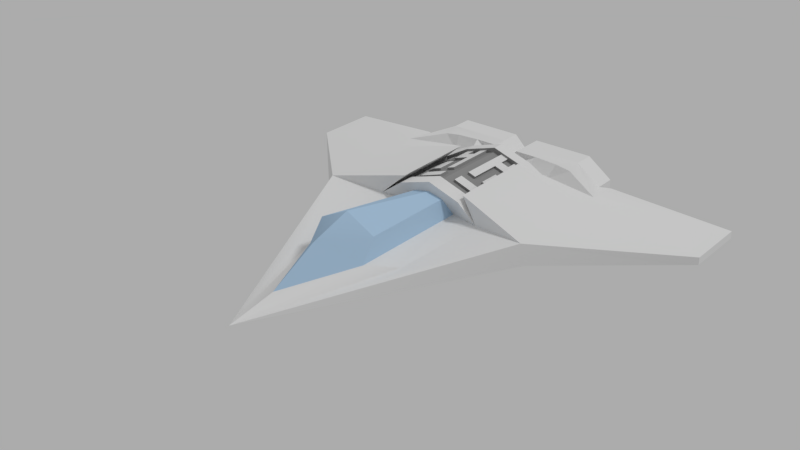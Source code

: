# Source: Ship.blend  (saved by Blender 2.77.0; exported with 4.5.12 LTS)
import bpy
from mathutils import Matrix  # noqa: F401  (used for matrix-valued properties, if any)

bpy.ops.wm.read_factory_settings(use_empty=True)
scene = bpy.context.scene
scene.name = 'Scene'

# ---- collections
col_collection_1 = bpy.data.collections.new('Collection 1'); scene.collection.children.link(col_collection_1)

# ---- materials (node trees are filled in below, after node groups)
mat_ship = bpy.data.materials.new('Ship')
mat_ship.alpha_threshold = 0.0
mat_ship.roughness = 0.5
mat_cockpit = bpy.data.materials.new('Cockpit')
mat_cockpit.alpha_threshold = 0.0
mat_cockpit.diffuse_color = (0.4397, 0.6172, 0.7991, 1.0)
mat_cockpit.roughness = 0.5
mat_gray = bpy.data.materials.new('Gray')
mat_gray.alpha_threshold = 0.0
mat_gray.diffuse_color = (0.3095, 0.3095, 0.3095, 1.0)
mat_gray.roughness = 0.5

# ---- material node trees
mat_ship.use_nodes = True; mat_ship.node_tree.nodes.clear()
_N = mat_ship.node_tree.nodes; _L = mat_ship.node_tree.links
n0 = _N.new('ShaderNodeOutputMaterial'); n0.name = 'Material Output'; n0.location = (300, 300)
n1 = _N.new('ShaderNodeBsdfDiffuse'); n1.name = 'Diffuse BSDF'; n1.location = (10, 300)
_L.new(n1.outputs[0], n0.inputs[0])
n0.is_active_output = True
mat_cockpit.use_nodes = True; mat_cockpit.node_tree.nodes.clear()
_N = mat_cockpit.node_tree.nodes; _L = mat_cockpit.node_tree.links
n0 = _N.new('ShaderNodeOutputMaterial'); n0.name = 'Material Output'; n0.location = (300, 300)
n1 = _N.new('ShaderNodeBsdfDiffuse'); n1.name = 'Diffuse BSDF'; n1.location = (10, 300)
n1.inputs[0].default_value = (0.4394, 0.6143, 0.8, 1.0)
_L.new(n1.outputs[0], n0.inputs[0])
n0.is_active_output = True
mat_gray.use_nodes = True; mat_gray.node_tree.nodes.clear()
_N = mat_gray.node_tree.nodes; _L = mat_gray.node_tree.links
n0 = _N.new('ShaderNodeOutputMaterial'); n0.name = 'Material Output'; n0.location = (300, 300)
n1 = _N.new('ShaderNodeBsdfDiffuse'); n1.name = 'Diffuse BSDF'; n1.location = (10, 300)
n1.inputs[0].default_value = (0.3078, 0.3078, 0.3078, 1.0)
_L.new(n1.outputs[0], n0.inputs[0])
n0.is_active_output = True

# ---- world
world_world = bpy.data.worlds.new('World'); scene.world = world_world
world_world.color = (0.4109, 0.4109, 0.4109)
world_world.use_sun_shadow = False
world_world.sun_shadow_jitter_overblur = 0.0
world_world.cycles.sampling_method = 'MANUAL'

# ---- lights
light_sun = bpy.data.lights.new('Sun', 'SUN')
light_sun.transmission_factor = 0.0
light_sun.angle = 0.1993
light_sun.energy = 1.0
light_sun.shadow_buffer_clip_start = 0.5
light_sun.shadow_soft_size = 0.1
light_sun.shadow_cascade_max_distance = 1000.0

# ---- meshes
me_plane = bpy.data.meshes.new('Plane')
me_plane.from_pydata([(-0.3075, 0.8828, 0.1134), (-0.9323, 1.0, -0.0344), (-1.092e-07, -0.7234, 0.0), (-0.9323, 0.7292, -0.0344), (-0.458, 0.262, 0.05253), (1.145e-07, 0.7581, -0.1217), (-0.9323, 1.0, -0.0656), (-0.46, 0.8937, 0.04246), (-0.9323, 0.7292, -0.0656), (-0.478, 0.262, -0.03115), (-0.4753, 0.7579, -0.02121), (-0.4601, 0.7579, 0.05369), (-0.4753, 0.8937, -0.02123), (-0.09409, 0.3436, 0.02129), (-7.901e-08, -0.5233, 0.03569), (-0.4123, 0.8828, 0.0384), (-0.4123, 0.8828, -0.05393), (-0.3075, 0.8807, -0.1267), (-0.3075, 0.971, 0.1134), (1.33e-07, 0.8811, -0.07863), (-0.05209, 0.8828, 0.1134), (1.332e-07, 0.8824, 0.06301), (-0.05209, 0.8807, -0.1267), (-0.4123, 0.971, 0.0384), (-0.4123, 0.971, -0.05393), (-0.3075, 0.9688, -0.1267), (1.463e-07, 0.9692, -0.07863), (-0.05209, 0.971, 0.1134), (1.465e-07, 0.9705, 0.06301), (-0.05209, 0.9688, -0.1267), (-0.3039, 0.971, 0.09994), (-0.3967, 0.971, 0.03331), (-0.3967, 0.971, -0.04873), (-0.3039, 0.9688, -0.1134), (1.463e-07, 0.9692, -0.05695), (-0.05581, 0.971, 0.09994), (1.465e-07, 0.9705, 0.04447), (-0.05581, 0.9688, -0.1134), (-0.3039, 0.8473, 0.09994), (-0.3967, 0.8473, 0.03331), (-0.3967, 0.8473, -0.04873), (-0.3039, 0.8451, -0.1134), (1.277e-07, 0.8455, -0.05695), (-0.05581, 0.8473, 0.09994), (1.279e-07, 0.8468, 0.04447), (-0.05581, 0.8451, -0.1134), (-0.2814, 0.8474, 0.0629), (-0.2369, 0.8474, 0.04448), (-0.2185, 0.8474, -2.749e-09), (-0.2369, 0.8474, -0.04448), (-0.2814, 0.8474, -0.0629), (-0.3259, 0.8474, -0.04448), (-0.3443, 0.8474, 7.501e-10), (-0.3259, 0.8474, 0.04448), (-0.1111, 0.8474, 0.0629), (-0.0666, 0.8474, 0.04448), (-0.04818, 0.8474, -2.749e-09), (-0.0666, 0.8474, -0.04448), (-0.1111, 0.8474, -0.0629), (-0.1556, 0.8474, -0.04448), (-0.174, 0.8474, 7.501e-10), (-0.1556, 0.8474, 0.04448), (-0.2805, 0.7579, -0.1442), (-0.3758, 0.7579, -0.08978), (-0.1111, 0.9224, 0.0629), (-0.0666, 0.9224, 0.04448), (-0.04818, 0.9224, -2.749e-09), (-0.0666, 0.9224, -0.04448), (-0.1111, 0.9224, -0.0629), (-0.1556, 0.9224, -0.04448), (-0.174, 0.9224, 7.501e-10), (-0.1556, 0.9224, 0.04448), (-0.2814, 0.9224, 0.0629), (-0.2369, 0.9224, 0.04448), (-0.2185, 0.9224, -2.749e-09), (-0.2369, 0.9224, -0.04448), (-0.2814, 0.9224, -0.0629), (-0.3259, 0.9224, -0.04448), (-0.3443, 0.9224, 7.501e-10), (-0.3259, 0.9224, 0.04448), (-0.1111, 0.9224, 0.03774), (-0.08439, 0.9224, 0.02669), (-0.07334, 0.9224, -1.65e-09), (-0.08439, 0.9224, -0.02669), (-0.1111, 0.9224, -0.03774), (-0.1378, 0.9224, -0.02669), (-0.1488, 0.9224, 4.5e-10), (-0.1378, 0.9224, 0.02669), (-0.1111, 0.7724, 0.03774), (-0.08439, 0.7724, 0.02669), (-0.07334, 0.7724, -1.65e-09), (-0.08439, 0.7724, -0.02669), (-0.1111, 0.7724, -0.03774), (-0.1378, 0.7724, -0.02669), (-0.1488, 0.7724, 4.5e-10), (-0.1378, 0.7724, 0.02669), (-0.2814, 0.9224, 0.03774), (-0.2547, 0.9224, 0.02669), (-0.2437, 0.9224, -1.65e-09), (-0.2547, 0.9224, -0.02669), (-0.2814, 0.9224, -0.03774), (-0.3081, 0.9224, -0.02669), (-0.3191, 0.9224, 4.5e-10), (-0.3081, 0.9224, 0.02669), (-0.2814, 0.7724, 0.03774), (-0.2547, 0.7724, 0.02669), (-0.2437, 0.7724, -1.65e-09), (-0.2547, 0.7724, -0.02669), (-0.2814, 0.7724, -0.03774), (-0.3081, 0.7724, -0.02669), (-0.3191, 0.7724, 4.5e-10), (-0.3081, 0.7724, 0.02669), (-2.282e-08, -0.1512, 0.1958), (4.681e-08, 0.31, 0.1031), (-0.1268, -0.2125, 0.04861), (-0.1966, -0.09455, 0.01363), (-0.217, -0.1461, 0.0204), (-0.06424, 0.3082, 0.09006), (-0.1223, -0.1512, 0.1342), (-4.893e-08, -0.3248, 0.1408), (4.692e-08, 0.31, 0.1428), (-0.1389, 0.31, 0.09874), (-0.2288, 0.3028, 0.03174), (1.192e-07, 0.7885, 0.1428), (-0.1389, 0.7885, 0.09874), (-0.2283, 0.7813, 0.0557), (-0.3075, 0.8226, 0.09814), (-0.05209, 0.8226, 0.1134), (-0.2429, 0.8226, 0.1086), (1.236e-07, 0.8184, 0.06301), (-0.1475, 0.8226, 0.1134), (1.191e-07, 0.7885, 0.06345), (-0.05209, 0.8226, 0.06234), (-0.05245, 0.7885, 0.06408), (-0.4594, 0.6562, 0.0533), (-0.1389, 0.3792, 0.09874), (-0.1389, 0.7383, 0.09874), (-0.2285, 0.722, 0.04771), (-0.2286, 0.363, 0.03973), (5.738e-08, 0.3792, 0.1428), (1.116e-07, 0.7383, 0.1428), (-0.1306, 0.3793, 0.08051), (-0.1306, 0.7384, 0.08051), (-0.2201, 0.7221, 0.02948), (-0.2203, 0.3631, 0.02149), (5.74e-08, 0.3793, 0.1246), (1.116e-07, 0.7384, 0.1246), (-0.0685, 0.7384, 0.112), (-0.2202, 0.5426, 0.02549), (8.45e-08, 0.5589, 0.1246), (-0.1306, 0.6486, 0.08051), (-0.2202, 0.4528, 0.02349), (9.806e-08, 0.6486, 0.1246), (-0.0653, 0.3793, 0.1026), (-0.0653, 0.7384, 0.1026), (-0.1754, 0.3712, 0.051), (-0.1754, 0.7303, 0.05499), (-0.1306, 0.4691, 0.08051), (-0.2202, 0.6324, 0.02749), (7.095e-08, 0.4691, 0.1246), (-0.03585, 0.7384, 0.1231), (-0.0653, 0.5589, 0.1026), (-0.0653, 0.4691, 0.1026), (-0.1012, 0.7384, 0.101), (-0.1754, 0.6405, 0.054), (-0.0653, 0.6486, 0.1026), (-0.1306, 0.6935, 0.08051), (-0.2203, 0.4079, 0.02249), (1.048e-07, 0.6935, 0.1246), (-0.09795, 0.3793, 0.09153), (-0.09795, 0.7384, 0.09153), (-0.1979, 0.3671, 0.03625), (-0.1978, 0.7262, 0.04224), (-0.1306, 0.514, 0.08051), (-0.2202, 0.5875, 0.02649), (7.773e-08, 0.514, 0.1246), (-0.1978, 0.5467, 0.03924), (-0.09795, 0.5589, 0.09153), (-0.1306, 0.6038, 0.08051), (-0.2202, 0.4977, 0.02449), (9.128e-08, 0.6038, 0.1246), (-0.03265, 0.3793, 0.1136), (-0.03265, 0.7384, 0.1136), (-0.153, 0.3753, 0.06575), (-0.153, 0.7343, 0.06775), (-0.1306, 0.4242, 0.08051), (-0.2202, 0.6772, 0.02848), (6.417e-08, 0.4242, 0.1246), (-0.1338, 0.7384, 0.08998), (-0.03265, 0.5589, 0.1136), (-0.0653, 0.514, 0.1026), (-0.0653, 0.4242, 0.1026), (-0.09795, 0.4691, 0.09153), (-0.03265, 0.4691, 0.1136), (-0.1338, 0.6935, 0.08998), (-0.1754, 0.4161, 0.0515), (-0.1978, 0.4569, 0.03774), (-0.153, 0.465, 0.06625), (-0.1754, 0.6854, 0.05449), (-0.1754, 0.5956, 0.0535), (-0.1978, 0.6364, 0.04074), (-0.153, 0.6446, 0.06725), (-0.0653, 0.6935, 0.1026), (-0.0653, 0.6038, 0.1026), (-0.09795, 0.6486, 0.09153), (-0.03265, 0.6486, 0.1136), (-0.03265, 0.6038, 0.1136), (-0.09795, 0.6038, 0.09153), (-0.09795, 0.6935, 0.09153), (-0.153, 0.5997, 0.067), (-0.1978, 0.5916, 0.03999), (-0.1978, 0.6813, 0.04149), (-0.153, 0.4202, 0.066), (-0.1978, 0.412, 0.037), (-0.1978, 0.5018, 0.03849), (-0.03265, 0.4242, 0.1136), (-0.09795, 0.4242, 0.09153), (-0.09795, 0.514, 0.09153), (-0.03265, 0.514, 0.1136), (-0.153, 0.5099, 0.0665), (-0.153, 0.6895, 0.0675), (-0.03265, 0.6935, 0.1136), (-0.1338, 0.4242, 0.08998), (-0.1338, 0.4691, 0.08998), (-0.0685, 0.4242, 0.112), (-0.0685, 0.4691, 0.112), (-0.1012, 0.4691, 0.101), (-0.03585, 0.4691, 0.1231), (-0.03585, 0.4242, 0.1231), (-0.1012, 0.4242, 0.101), (-0.1356, 0.5139, 0.0892), (-0.1356, 0.5588, 0.0892), (-0.1029, 0.5588, 0.1002), (-0.158, 0.5547, 0.07544), (-0.1804, 0.5507, 0.06169), (-0.1804, 0.5058, 0.06119), (-0.1804, 0.416, 0.06019), (-0.1804, 0.4609, 0.06069), (-0.158, 0.465, 0.07494), (-0.2028, 0.5466, 0.04793), (-0.1356, 0.6037, 0.0892), (-0.2028, 0.4568, 0.04643), (-0.1803, 0.5956, 0.06219), (-0.1029, 0.6037, 0.1002), (-0.1579, 0.5996, 0.07569), (-0.2027, 0.5915, 0.04868), (-0.158, 0.4201, 0.07469), (-0.2028, 0.412, 0.04569), (-0.2028, 0.5017, 0.04718), (-0.1029, 0.5139, 0.1002), (-0.158, 0.5099, 0.07519), (-0.03585, 0.5589, 0.1231), (-0.0685, 0.5589, 0.112), (-0.0685, 0.514, 0.112), (-0.0685, 0.6935, 0.112), (-0.0685, 0.6038, 0.112), (-0.0685, 0.6486, 0.112), (-0.1012, 0.6486, 0.101), (-0.1338, 0.6486, 0.08998), (-0.03585, 0.6486, 0.1231), (-0.03585, 0.6038, 0.1231), (-0.1012, 0.6935, 0.101), (-0.03585, 0.514, 0.1231), (-0.03585, 0.6935, 0.1231), (-0.158, 0.6445, 0.07588), (-0.1804, 0.6404, 0.06263), (-0.1804, 0.6853, 0.06313), (-0.2028, 0.6363, 0.04937), (-0.2028, 0.6812, 0.05012), (-0.158, 0.6894, 0.07613), (-0.1412, 0.3373, 0.1188), (-0.1414, 0.7006, 0.1243)], [], [(11, 15, 7), (11, 3, 134), (2, 14, 114, 115), (8, 6, 12, 10), (5, 9, 10, 63, 62), (2, 9, 5), (13, 122, 4, 2, 116, 115), (1, 7, 12, 6), (3, 1, 6, 8), (2, 4, 9), (4, 3, 8, 9), (10, 9, 8), (19, 22, 29, 26), (16, 63, 10, 12), (11, 7, 1, 3), (7, 15, 16, 12), (20, 21, 28, 27), (16, 15, 23, 24), (17, 25, 29, 22), (0, 20, 27, 18), (17, 16, 24, 25), (15, 0, 18, 23), (25, 33, 37, 29), (27, 28, 36, 35), (23, 18, 30, 31), (26, 29, 37, 34), (18, 27, 35, 30), (25, 24, 32, 33), (24, 23, 31, 32), (31, 30, 38, 39), (34, 37, 45, 42), (30, 35, 43, 38), (33, 32, 40, 41), (32, 31, 39, 40), (33, 41, 45, 37), (35, 36, 44, 43), (42, 45, 58, 57), (45, 41, 59, 58), (62, 63, 16, 17), (17, 22, 5, 62), (22, 19, 5), (48, 47, 61, 60), (49, 48, 60, 59), (49, 59, 41, 50), (41, 40, 51, 50), (40, 39, 52, 51), (47, 46, 54, 61), (43, 54, 46, 38), (46, 53, 38), (52, 39, 53), (38, 53, 39), (54, 43, 55), (55, 44, 56), (43, 44, 55), (44, 42, 57, 56), (61, 71, 70, 60), (59, 69, 68, 58), (56, 57, 67, 66), (54, 55, 65, 64), (54, 64, 71, 61), (60, 70, 69, 59), (57, 58, 68, 67), (56, 66, 65, 55), (51, 52, 78, 77), (50, 76, 75, 49), (48, 74, 73, 47), (52, 53, 79, 78), (50, 51, 77, 76), (49, 75, 74, 48), (47, 73, 72, 46), (53, 46, 72, 79), (64, 65, 81, 80), (64, 80, 87, 71), (70, 86, 85, 69), (67, 68, 84, 83), (66, 82, 81, 65), (71, 87, 86, 70), (69, 85, 84, 68), (66, 67, 83, 82), (82, 90, 89, 81), (87, 95, 94, 86), (85, 93, 92, 84), (82, 83, 91, 90), (80, 81, 89, 88), (80, 88, 95, 87), (86, 94, 93, 85), (83, 84, 92, 91), (89, 90, 91, 92, 93, 94, 95, 88), (78, 79, 103, 102), (76, 77, 101, 100), (75, 99, 98, 74), (73, 97, 96, 72), (79, 72, 96, 103), (77, 78, 102, 101), (76, 100, 99, 75), (74, 98, 97, 73), (99, 107, 106, 98), (97, 105, 104, 96), (103, 96, 104, 111), (101, 102, 110, 109), (100, 108, 107, 99), (98, 106, 105, 97), (102, 103, 111, 110), (100, 101, 109, 108), (105, 106, 107, 108, 109, 110, 111, 104), (114, 14, 119, 118), (115, 116, 2), (115, 114, 13), (113, 117, 118, 112), (118, 117, 13, 114), (112, 118, 119), (120, 121, 117, 113), (13, 117, 121, 122), (137, 136, 124, 125), (136, 140, 123, 124), (134, 271, 137, 125, 11), (15, 11, 0), (20, 0, 126, 128, 130, 127), (0, 11, 126), (125, 126, 11), (126, 125, 128), (21, 20, 127, 129), (124, 130, 128, 125), (124, 123, 131, 133), (129, 127, 132), (133, 131, 129, 132), (130, 124, 133, 132), (127, 130, 132), (122, 138, 270), (270, 138, 137, 271), (121, 120, 139, 135), (122, 121, 135, 138), (140, 136, 142, 170, 154, 182, 146), (221, 168, 146, 182), (220, 166, 142, 184), (137, 138, 144, 167, 151, 179, 148, 174, 158, 186, 143), (138, 135, 141, 183, 155, 171, 144), (135, 139, 145, 181, 153, 169, 141), (136, 137, 143, 172, 156, 184, 142), (209, 199, 242, 244), (218, 175, 149, 189), (217, 190, 161, 177), (216, 191, 224, 229), (215, 187, 159, 193), (207, 178, 240, 243), (196, 213, 247, 241), (212, 185, 157, 197), (211, 198, 156, 172), (210, 199, 164, 200), (209, 178, 150, 201), (208, 202, 154, 170), (207, 203, 165, 204), (206, 180, 152, 205), (166, 150, 258, 194), (142, 166, 194, 188), (189, 149, 180, 206), (178, 207, 204, 150), (177, 207, 243, 232), (177, 161, 203, 207), (202, 208, 261, 254), (218, 189, 251, 262), (161, 190, 253, 252), (199, 209, 201, 164), (199, 210, 245, 242), (195, 212, 246, 236), (174, 210, 200, 158), (148, 176, 210, 174), (214, 196, 241, 248), (186, 211, 172, 143), (158, 200, 211, 186), (200, 164, 265, 267), (219, 173, 230, 250), (155, 183, 212, 195), (183, 141, 185, 212), (167, 213, 196, 151), (144, 171, 213, 167), (171, 155, 195, 213), (179, 214, 176, 148), (151, 196, 214, 179), (176, 214, 248, 239), (192, 157, 223, 226), (153, 181, 215, 191), (181, 145, 187, 215), (215, 193, 227, 228), (141, 169, 216, 185), (169, 153, 191, 216), (210, 176, 239, 245), (157, 192, 217, 173), (192, 162, 190, 217), (182, 154, 147, 160), (162, 193, 218, 190), (193, 159, 175, 218), (212, 197, 238, 246), (173, 217, 249, 230), (197, 157, 173, 219), (198, 220, 184, 156), (201, 220, 269, 264), (201, 150, 166, 220), (150, 204, 257, 258), (205, 221, 263, 259), (205, 152, 168, 221), (229, 224, 225, 226), (224, 228, 227, 225), (222, 229, 226, 223), (162, 192, 226, 225), (193, 162, 225, 227), (185, 216, 229, 222), (191, 215, 228, 224), (157, 185, 222, 223), (250, 230, 231, 233), (248, 235, 234, 239), (247, 236, 237, 241), (231, 232, 243, 240), (234, 233, 244, 242), (233, 231, 240, 244), (239, 234, 242, 245), (236, 246, 238, 237), (241, 237, 235, 248), (230, 249, 232, 231), (235, 250, 233, 234), (237, 238, 250, 235), (217, 177, 232, 249), (178, 209, 244, 240), (197, 219, 250, 238), (213, 195, 236, 247), (255, 260, 259, 256), (252, 251, 260, 255), (194, 261, 163, 188), (258, 257, 261, 194), (257, 256, 254, 261), (253, 262, 251, 252), (254, 263, 160, 147), (256, 259, 263, 254), (203, 161, 252, 255), (204, 165, 256, 257), (190, 218, 262, 253), (206, 205, 259, 260), (170, 142, 188, 163), (154, 202, 254, 147), (208, 170, 163, 261), (221, 182, 160, 263), (189, 206, 260, 251), (165, 203, 255, 256), (267, 265, 266, 268), (265, 264, 269, 266), (220, 198, 266, 269), (198, 211, 268, 266), (164, 201, 264, 265), (211, 200, 267, 268), (134, 4, 270, 271), (4, 134, 3), (122, 270, 4)])
me_plane.polygons.foreach_set('use_smooth', [True] * 252)
me_plane.polygons.foreach_set('material_index', [0, 0, 0, 0, 0, 0, 0, 0, 0, 0, 0, 0, 0, 0, 0, 0, 0, 0, 0, 0, 0, 0, 0, 0, 0, 0, 0, 0, 0, 0, 0, 0, 0, 0, 0, 0, 2, 2, 0, 0, 0, 2, 2, 2, 2, 2, 2, 2, 2, 2, 2, 2, 2, 2, 2, 2, 2, 2, 2, 2, 2, 2, 2, 2, 2, 2, 2, 2, 2, 2, 2, 2, 2, 2, 2, 2, 2, 2, 2, 2, 2, 2, 2, 2, 2, 2, 2, 2, 2, 2, 2, 2, 2, 2, 2, 2, 2, 2, 2, 2, 2, 2, 2, 2, 2, 1, 0, 0, 1, 1, 1, 0, 0, 0, 0, 0, 0, 0, 0, 0, 0, 0, 0, 0, 0, 0, 0, 0, 0, 0, 0, 0, 2, 2, 2, 2, 2, 2, 2, 2, 2, 2, 2, 2, 2, 2, 2, 2, 2, 2, 2, 2, 2, 2, 2, 2, 2, 2, 2, 2, 2, 2, 2, 2, 2, 2, 2, 2, 2, 2, 2, 2, 2, 2, 2, 2, 2, 2, 2, 2, 2, 2, 2, 2, 2, 2, 2, 2, 2, 2, 2, 2, 2, 2, 2, 2, 2, 2, 2, 2, 2, 0, 0, 0, 2, 2, 2, 2, 2, 0, 0, 0, 0, 0, 0, 0, 0, 0, 0, 0, 0, 2, 2, 2, 2, 0, 0, 0, 0, 0, 0, 0, 0, 2, 2, 2, 2, 2, 2, 2, 2, 2, 2, 0, 0, 2, 2, 2, 2, 0, 0, 0])
_k = set([(0, 15), (0, 18), (0, 20), (1, 3), (1, 6), (1, 7), (2, 4), (2, 5), (2, 9), (2, 14), (3, 4), (3, 8), (4, 122), (4, 270), (5, 19), (5, 22), (5, 62), (6, 8), (6, 12), (7, 12), (7, 15), (8, 9), (10, 63), (11, 125), (11, 126), (12, 16), (13, 114), (13, 117), (13, 122), (14, 114), (14, 119), (15, 16), (15, 23), (16, 17), (16, 24), (17, 22), (17, 25), (18, 23), (18, 27), (18, 30), (19, 22), (19, 26), (20, 21), (20, 27), (20, 127), (21, 28), (21, 129), (22, 29), (23, 24), (23, 31), (24, 25), (24, 32), (25, 29), (25, 33), (26, 29), (26, 34), (27, 28), (27, 35), (28, 36), (29, 37), (30, 31), (30, 35), (30, 38), (31, 32), (31, 39), (32, 33), (32, 40), (33, 37), (33, 41), (34, 37), (34, 42), (35, 36), (35, 43), (36, 44), (37, 45), (38, 39), (38, 43), (38, 46), (38, 53), (39, 40), (39, 52), (39, 53), (40, 41), (40, 51), (41, 45), (41, 50), (41, 59), (42, 44), (42, 45), (42, 57), (43, 44), (43, 54), (43, 55), (44, 55), (44, 56), (45, 58), (46, 47), (46, 53), (46, 54), (46, 72), (47, 48), (47, 61), (47, 73), (48, 49), (48, 60), (48, 74), (49, 50), (49, 59), (49, 75), (50, 51), (50, 76), (51, 52), (51, 77), (52, 53), (52, 78), (53, 79), (54, 55), (54, 61), (54, 64), (55, 56), (55, 65), (56, 57), (56, 66), (57, 58), (57, 67), (58, 59), (58, 68), (59, 60), (59, 69), (60, 61), (60, 70), (61, 71), (62, 63), (64, 65), (64, 71), (64, 80), (65, 66), (65, 81), (66, 67), (66, 82), (67, 68), (67, 83), (68, 69), (68, 84), (69, 70), (69, 85), (70, 71), (70, 86), (71, 87), (72, 73), (72, 79), (72, 96), (73, 74), (73, 97), (74, 75), (74, 98), (75, 76), (75, 99), (76, 77), (76, 100), (77, 78), (77, 101), (78, 79), (78, 102), (79, 103), (80, 81), (80, 87), (80, 88), (81, 82), (81, 89), (82, 83), (82, 90), (83, 84), (83, 91), (84, 85), (84, 92), (85, 86), (85, 93), (86, 87), (86, 94), (87, 95), (88, 89), (88, 95), (89, 90), (90, 91), (91, 92), (92, 93), (93, 94), (94, 95), (96, 97), (96, 103), (96, 104), (97, 98), (97, 105), (98, 99), (98, 106), (99, 100), (99, 107), (100, 101), (100, 108), (101, 102), (101, 109), (102, 103), (102, 110), (103, 111), (104, 105), (104, 111), (105, 106), (106, 107), (107, 108), (108, 109), (109, 110), (110, 111), (112, 113), (112, 118), (112, 119), (113, 117), (113, 120), (114, 118), (117, 118), (120, 121), (121, 122), (122, 138), (122, 270), (123, 124), (123, 131), (123, 140), (124, 125), (124, 130), (124, 133), (124, 136), (125, 126), (125, 128), (125, 137), (126, 128), (127, 129), (127, 130), (127, 132), (128, 130), (129, 131), (129, 132), (130, 132), (131, 133), (132, 133), (134, 271), (135, 138), (135, 139), (135, 141), (136, 137), (136, 140), (136, 142), (137, 138), (137, 143), (137, 271), (138, 144), (138, 270), (139, 145), (140, 146), (141, 169), (141, 183), (141, 185), (142, 166), (142, 170), (142, 184), (142, 188), (143, 172), (143, 186), (144, 167), (144, 171), (145, 181), (145, 187), (146, 168), (146, 182), (147, 154), (147, 160), (147, 254), (148, 174), (148, 176), (148, 179), (149, 175), (149, 180), (149, 189), (150, 166), (150, 178), (150, 201), (150, 204), (150, 258), (151, 167), (151, 179), (151, 196), (152, 168), (152, 180), (152, 205), (153, 169), (153, 181), (153, 191), (154, 170), (154, 182), (154, 202), (155, 171), (155, 183), (155, 195), (156, 172), (156, 184), (156, 198), (157, 173), (157, 185), (157, 192), (157, 197), (157, 223), (158, 174), (158, 186), (158, 200), (159, 175), (159, 187), (159, 193), (160, 182), (160, 263), (161, 177), (161, 190), (161, 203), (161, 252), (162, 190), (162, 192), (162, 193), (162, 225), (163, 170), (163, 188), (163, 261), (164, 199), (164, 200), (164, 201), (164, 265), (165, 203), (165, 204), (165, 256), (166, 194), (166, 220), (167, 213), (168, 221), (169, 216), (170, 208), (171, 213), (172, 211), (173, 217), (173, 219), (173, 230), (174, 210), (175, 218), (176, 210), (176, 214), (176, 239), (177, 207), (177, 217), (177, 232), (178, 207), (178, 209), (178, 240), (179, 214), (180, 206), (181, 215), (182, 221), (183, 212), (184, 220), (185, 212), (185, 216), (185, 222), (186, 211), (187, 215), (188, 194), (189, 206), (189, 218), (189, 251), (190, 217), (190, 218), (190, 253), (191, 215), (191, 216), (191, 224), (192, 217), (192, 226), (193, 215), (193, 218), (193, 227), (194, 258), (194, 261), (195, 212), (195, 213), (195, 236), (196, 213), (196, 214), (196, 241), (197, 212), (197, 219), (197, 238), (198, 211), (198, 220), (198, 266), (199, 209), (199, 210), (199, 242), (200, 210), (200, 211), (200, 267), (201, 209), (201, 220), (201, 264), (202, 208), (202, 254), (203, 207), (203, 255), (204, 207), (204, 257), (205, 206), (205, 221), (205, 259), (206, 260), (207, 243), (208, 261), (209, 244), (210, 245), (211, 268), (212, 246), (213, 247), (214, 248), (215, 228), (216, 229), (217, 249), (218, 262), (219, 250), (220, 269), (221, 263), (222, 223), (222, 229), (223, 226), (224, 225), (224, 228), (224, 229), (225, 226), (225, 227), (226, 229), (227, 228), (230, 231), (230, 249), (230, 250), (231, 232), (231, 233), (231, 240), (232, 243), (232, 249), (233, 234), (233, 244), (233, 250), (234, 235), (234, 239), (234, 242), (235, 237), (235, 248), (235, 250), (236, 237), (236, 246), (236, 247), (237, 238), (237, 241), (238, 246), (238, 250), (239, 245), (239, 248), (240, 243), (240, 244), (241, 247), (241, 248), (242, 244), (242, 245), (251, 252), (251, 260), (251, 262), (252, 253), (252, 255), (253, 262), (254, 256), (254, 261), (254, 263), (255, 256), (255, 260), (256, 257), (256, 259), (257, 258), (257, 261), (259, 260), (259, 263), (264, 265), (264, 269), (265, 266), (265, 267), (266, 268), (266, 269), (267, 268), (270, 271)])
me_plane.attributes.new('sharp_edge', 'BOOLEAN', 'EDGE').data.foreach_set('value', [ (min(e.vertices), max(e.vertices)) in _k for e in me_plane.edges])
me_plane.materials.append(mat_ship)
me_plane.materials.append(mat_cockpit)
me_plane.materials.append(mat_gray)
me_plane.use_remesh_preserve_volume = False
me_plane.use_remesh_preserve_attributes = False
me_plane.use_mirror_vertex_groups = False
me_plane.update()

# ---- objects
ob_sun = bpy.data.objects.new('Sun', light_sun)
ob_plane = bpy.data.objects.new('Plane', me_plane)

# ---- transforms, parenting, visibility, modifiers, constraints
ob_sun.location = (0.0, 0.0, 0.0)
ob_sun.rotation_euler = (-0.4801, 0.3927, -0.2088)
ob_sun.lineart.crease_threshold = 0.0
ob_plane.location = (0.0, 0.0, 0.0)
ob_plane.lineart.crease_threshold = 0.0
_m = ob_plane.modifiers.new('Mirror', 'MIRROR')
_m = ob_plane.modifiers.new('EdgeSplit', 'EDGE_SPLIT')
_m.use_edge_angle = False

# ---- collection membership
col_collection_1.objects.link(ob_sun)
col_collection_1.objects.link(ob_plane)

# ---- scene / render settings (as saved in the file)
scene.frame_start = 1; scene.frame_end = 250; scene.frame_set(1)
scene.render.engine = 'CYCLES'
scene.render.resolution_percentage = 50
scene.render.dither_intensity = 0.0
scene.cycles.use_denoising = False
scene.cycles.samples = 128
scene.cycles.sampling_pattern = 'TABULATED_SOBOL'
scene.cycles.light_sampling_threshold = 0.0
scene.cycles.use_adaptive_sampling = False
scene.cycles.use_light_tree = False
scene.cycles.blur_glossy = 0.0
scene.cycles.sample_clamp_indirect = 0.0
scene.view_settings.view_transform = 'Standard'
bpy.context.view_layer.update()

# ---- added for rendering (the .blend has no active camera): camera
cam_auto = bpy.data.cameras.new('AutoCamera')
cam_auto.lens = 50.0
cam_auto.sensor_width = 36.0
cam_auto.clip_end = 1000.0
ob_auto_camera = bpy.data.objects.new('AutoCamera', cam_auto)
scene.collection.objects.link(ob_auto_camera)
ob_auto_camera.location = (2.37022, -2.70599, 1.92199)
ob_auto_camera.rotation_euler = (1.09748, -7.21219e-08, 0.694738)
scene.camera = ob_auto_camera
bpy.context.view_layer.update()
